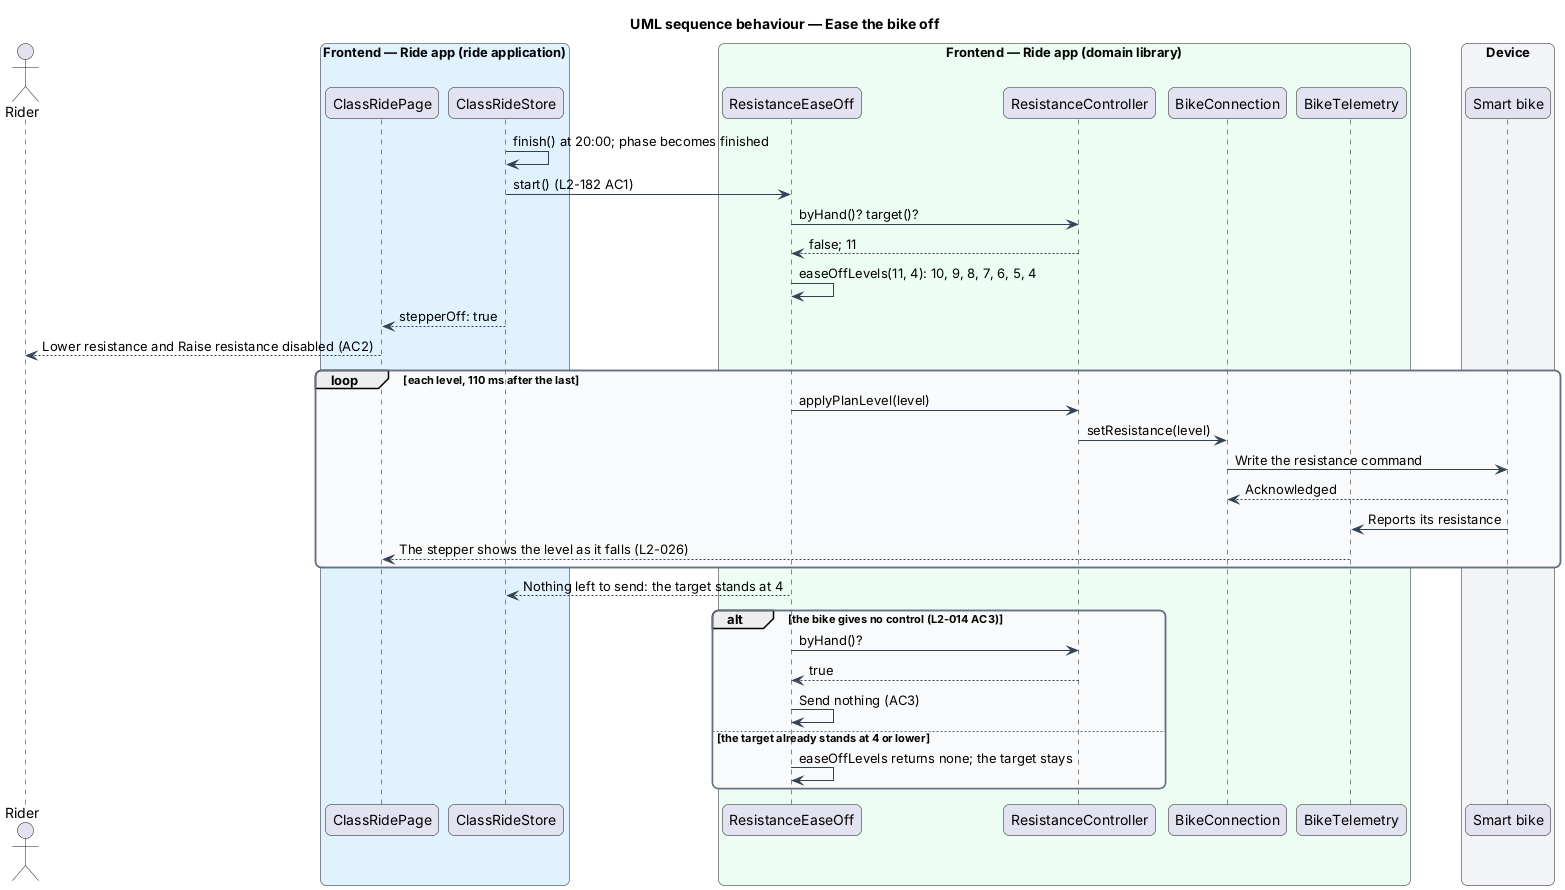

The diagram above was rendered by PlantUML. Its source (embedded in the PNG):
@startuml
title UML sequence behaviour — Ease the bike off
skinparam backgroundColor #FFFFFF
skinparam shadowing false
skinparam roundcorner 12
skinparam defaultFontName Arial
skinparam ArrowColor #344054
skinparam rectangle {
  BorderColor #344054
  FontColor #101828
}
skinparam package {
  BorderColor #667085
  FontColor #101828
  BackgroundColor #F9FAFB
}
actor "Rider" as rider
box "Frontend — Ride app (ride application)" #E0F2FE
  participant "ClassRidePage" as page
  participant "ClassRideStore" as store
end box
box "Frontend — Ride app (domain library)" #ECFDF3
  participant "ResistanceEaseOff" as ease
  participant "ResistanceController" as ctrl
  participant "BikeConnection" as conn
  participant "BikeTelemetry" as telemetry
end box
box "Device" #F2F4F7
  participant "Smart bike" as bike
end box
store -> store : finish() at 20:00; phase becomes finished
store -> ease : start() (L2-182 AC1)
ease -> ctrl : byHand()? target()?
ctrl --> ease : false; 11
ease -> ease : easeOffLevels(11, 4): 10, 9, 8, 7, 6, 5, 4
store --> page : stepperOff: true
page --> rider : Lower resistance and Raise resistance disabled (AC2)
loop each level, 110 ms after the last
  ease -> ctrl : applyPlanLevel(level)
  ctrl -> conn : setResistance(level)
  conn -> bike : Write the resistance command
  bike --> conn : Acknowledged
  bike -> telemetry : Reports its resistance
  telemetry --> page : The stepper shows the level as it falls (L2-026)
end
ease --> store : Nothing left to send: the target stands at 4
alt the bike gives no control (L2-014 AC3)
  ease -> ctrl : byHand()?
  ctrl --> ease : true
  ease -> ease : Send nothing (AC3)
else the target already stands at 4 or lower
  ease -> ease : easeOffLevels returns none; the target stays
end
@enduml